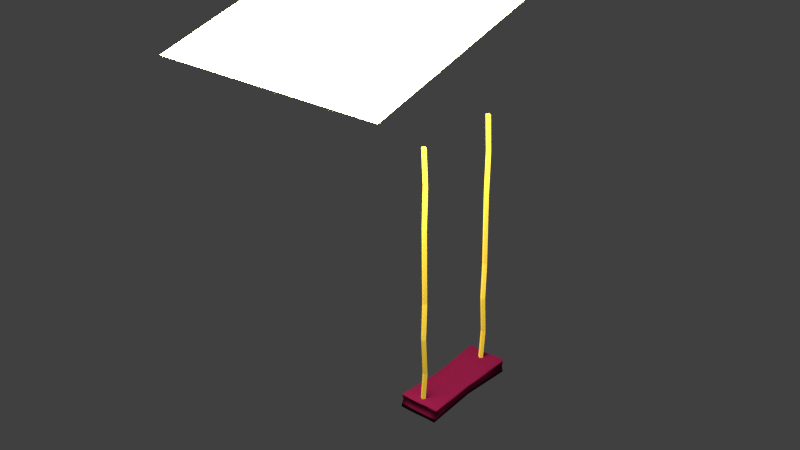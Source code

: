 # Source: MF-Schaukel.blend  (saved by Blender 2.76.0; exported with 4.5.12 LTS)
import bpy
from mathutils import Matrix  # noqa: F401  (used for matrix-valued properties, if any)

bpy.ops.wm.read_factory_settings(use_empty=True)
scene = bpy.context.scene
scene.name = 'Scene'

# ---- collections
col_collection_1 = bpy.data.collections.new('Collection 1'); scene.collection.children.link(col_collection_1)

# ---- materials (node trees are filled in below, after node groups)
mat_material_005 = bpy.data.materials.new('Material.005')
mat_material_005.alpha_threshold = 0.0
mat_material_005.roughness = 0.5
mat_material_003 = bpy.data.materials.new('Material.003')
mat_material_003.alpha_threshold = 0.0
mat_material_003.roughness = 0.5
mat_material_001 = bpy.data.materials.new('Material.001')
mat_material_001.alpha_threshold = 0.0
mat_material_001.roughness = 0.5

# ---- material node trees
mat_material_005.use_nodes = True; mat_material_005.node_tree.nodes.clear()
_N = mat_material_005.node_tree.nodes; _L = mat_material_005.node_tree.links
n0 = _N.new('ShaderNodeOutputMaterial'); n0.name = 'Material Output'; n0.location = (300, 300)
n1 = _N.new('ShaderNodeEmission'); n1.name = 'Emission'; n1.location = (10, 300)
n1.inputs[0].default_value = (0.7869, 0.8, 0.4493, 1.0)
n1.inputs[1].default_value = 40.0
_L.new(n1.outputs[0], n0.inputs[0])
n0.is_active_output = True
mat_material_003.use_nodes = True; mat_material_003.node_tree.nodes.clear()
_N = mat_material_003.node_tree.nodes; _L = mat_material_003.node_tree.links
n0 = _N.new('ShaderNodeOutputMaterial'); n0.name = 'Material Output'; n0.location = (300, 300)
n1 = _N.new('ShaderNodeBsdfDiffuse'); n1.name = 'Diffuse BSDF'; n1.location = (10, 300)
n1.inputs[0].default_value = (1.0, 0.6649, 0.09465, 1.0)
_L.new(n1.outputs[0], n0.inputs[0])
n0.is_active_output = True
mat_material_001.use_nodes = True; mat_material_001.node_tree.nodes.clear()
_N = mat_material_001.node_tree.nodes; _L = mat_material_001.node_tree.links
n0 = _N.new('ShaderNodeOutputMaterial'); n0.name = 'Material Output'; n0.location = (300, 300)
n1 = _N.new('ShaderNodeBsdfDiffuse'); n1.name = 'Diffuse BSDF'; n1.location = (10, 300)
n1.inputs[0].default_value = (0.1282, 0.00533, 0.04408, 1.0)
_L.new(n1.outputs[0], n0.inputs[0])
n0.is_active_output = True

# ---- world
world_world = bpy.data.worlds.new('World'); scene.world = world_world
world_world.color = (0.05088, 0.05088, 0.05088)
world_world.use_sun_shadow = False
world_world.sun_shadow_jitter_overblur = 0.0
world_world.cycles.sampling_method = 'MANUAL'
world_world.cycles.sample_map_resolution = 256

# ---- meshes
me_plane = bpy.data.meshes.new('Plane')
me_plane.from_pydata([(-1.0, -1.0, 0.0), (1.0, -1.0, 0.0), (-1.0, 1.0, 0.0), (1.0, 1.0, 0.0)], [], [(0, 1, 3, 2)])
me_plane.materials.append(mat_material_005)
me_plane.use_remesh_preserve_volume = False
me_plane.use_remesh_preserve_attributes = False
me_plane.use_mirror_vertex_groups = False
me_plane.update()
me_cube_004 = bpy.data.meshes.new('Cube.004')
me_cube_004.from_pydata([(-1.0, -1.0, -1.0), (-0.6996, -2.037, 1.006), (-1.0, 1.0, -1.0), (-0.6996, -0.037, 1.006), (1.0, -1.0, -1.0), (1.3, -2.037, 1.006), (1.0, 1.0, -1.0), (1.3, -0.037, 1.006), (-1.445, 0.163, -0.7336), (-1.0, -1.0, -0.4439), (-1.708, -0.3933, -0.1582), (-1.0, -1.0, 0.1275), (-0.2073, -1.576, 0.4246), (-1.0, -1.0, 0.7297), (-1.0, 1.0, 0.7297), (-0.2073, 0.424, 0.4246), (-1.0, 1.0, 0.1275), (-1.708, 1.607, -0.1582), (-1.0, 1.0, -0.4439), (-1.445, 2.163, -0.7336), (1.0, 1.0, 0.7297), (1.793, 0.424, 0.4246), (1.0, 1.0, 0.1275), (0.2921, 1.607, -0.1582), (1.0, 1.0, -0.4439), (0.5549, 2.163, -0.7336), (1.0, -1.0, 0.7297), (1.793, -1.576, 0.4246), (1.0, -1.0, 0.1275), (0.2921, -0.3933, -0.1582), (1.0, -1.0, -0.4439), (0.5549, 0.163, -0.7336)], [], [(8, 19, 2, 0), (19, 25, 6, 2), (25, 31, 4, 6), (31, 8, 0, 4), (0, 2, 6, 4), (5, 7, 3, 1), (5, 1, 13, 26), (26, 13, 12, 27), (27, 12, 11, 28), (28, 11, 10, 29), (29, 10, 9, 30), (30, 9, 8, 31), (7, 5, 26, 20), (20, 26, 27, 21), (21, 27, 28, 22), (22, 28, 29, 23), (23, 29, 30, 24), (24, 30, 31, 25), (3, 7, 20, 14), (14, 20, 21, 15), (15, 21, 22, 16), (16, 22, 23, 17), (17, 23, 24, 18), (18, 24, 25, 19), (1, 3, 14, 13), (13, 14, 15, 12), (12, 15, 16, 11), (11, 16, 17, 10), (10, 17, 18, 9), (9, 18, 19, 8)])
me_cube_004.materials.append(mat_material_003)
me_cube_004.use_remesh_preserve_volume = False
me_cube_004.use_remesh_preserve_attributes = False
me_cube_004.use_mirror_vertex_groups = False
me_cube_004.update()
me_cube_003 = bpy.data.meshes.new('Cube.003')
me_cube_003.from_pydata([(-1.0, -1.0, -1.0), (-0.6996, -2.037, 1.006), (-1.0, 1.0, -1.0), (-0.6996, -0.037, 1.006), (1.0, -1.0, -1.0), (1.3, -2.037, 1.006), (1.0, 1.0, -1.0), (1.3, -0.037, 1.006), (-1.445, 0.163, -0.7336), (-1.0, -1.0, -0.4439), (-1.708, -0.3933, -0.1582), (-1.0, -1.0, 0.1275), (-0.2073, -1.576, 0.4246), (-1.0, -1.0, 0.7297), (-1.0, 1.0, 0.7297), (-0.2073, 0.424, 0.4246), (-1.0, 1.0, 0.1275), (-1.708, 1.607, -0.1582), (-1.0, 1.0, -0.4439), (-1.445, 2.163, -0.7336), (1.0, 1.0, 0.7297), (1.793, 0.424, 0.4246), (1.0, 1.0, 0.1275), (0.2921, 1.607, -0.1582), (1.0, 1.0, -0.4439), (0.5549, 2.163, -0.7336), (1.0, -1.0, 0.7297), (1.793, -1.576, 0.4246), (1.0, -1.0, 0.1275), (0.2921, -0.3933, -0.1582), (1.0, -1.0, -0.4439), (0.5549, 0.163, -0.7336)], [], [(8, 19, 2, 0), (19, 25, 6, 2), (25, 31, 4, 6), (31, 8, 0, 4), (0, 2, 6, 4), (5, 7, 3, 1), (5, 1, 13, 26), (26, 13, 12, 27), (27, 12, 11, 28), (28, 11, 10, 29), (29, 10, 9, 30), (30, 9, 8, 31), (7, 5, 26, 20), (20, 26, 27, 21), (21, 27, 28, 22), (22, 28, 29, 23), (23, 29, 30, 24), (24, 30, 31, 25), (3, 7, 20, 14), (14, 20, 21, 15), (15, 21, 22, 16), (16, 22, 23, 17), (17, 23, 24, 18), (18, 24, 25, 19), (1, 3, 14, 13), (13, 14, 15, 12), (12, 15, 16, 11), (11, 16, 17, 10), (10, 17, 18, 9), (9, 18, 19, 8)])
me_cube_003.materials.append(mat_material_003)
me_cube_003.use_remesh_preserve_volume = False
me_cube_003.use_remesh_preserve_attributes = False
me_cube_003.use_mirror_vertex_groups = False
me_cube_003.update()
me_cube_002 = bpy.data.meshes.new('Cube.002')
me_cube_002.from_pydata([(-0.9826, -1.037, -1.263), (-1.044, -1.017, 1.273), (-1.008, 1.015, -1.344), (-1.02, 1.006, 1.347), (0.9934, -1.031, -1.263), (0.9795, -1.023, 1.273), (0.9917, 1.015, -1.344), (0.98, 1.006, 1.347), (-1.0, -0.975, 0.0), (-0.9075, -0.009009, 0.9474), (-1.0, 0.9845, 0.0), (-0.901, 0.0, -1.0), (0.01608, 1.004, 1.142), (1.0, 0.9845, 0.0), (0.02789, 1.007, -1.358), (0.8904, -0.01543, 0.8986), (1.0, -0.975, 0.0), (0.8702, -0.01412, -1.004), (-0.0002496, -1.024, 1.176), (0.01736, -1.037, -1.263), (0.01591, -0.001112, 0.8912), (0.0, 0.0, -1.0), (0.0, -0.975, 0.0), (0.8702, -0.01412, -0.004436), (0.0, 0.9845, 0.0), (-0.901, 0.0, 0.0), (-1.01, -0.9989, 0.6367), (-0.9253, 0.5032, 1.061), (-1.004, 0.9996, -0.6721), (-0.9418, -0.5185, -1.132), (0.48, 1.006, 1.347), (0.9959, 0.9996, -0.6721), (-0.5083, 1.015, -1.344), (0.9184, -0.5274, 1.082), (1.009, -1.006, -0.6316), (0.9309, 0.5003, -1.174), (-0.5205, -1.023, 1.273), (0.5174, -1.037, -1.263), (-0.9913, -1.006, -0.6316), (-0.9448, -0.5125, 1.028), (-1.01, 0.9955, 0.6737), (-0.9546, 0.5074, -1.172), (-0.52, 1.006, 1.347), (0.99, 0.9955, 0.6737), (0.4917, 1.015, -1.344), (0.9186, 0.4872, 1.119), (0.9898, -0.9989, 0.6367), (0.9438, -0.5256, -1.134), (0.4955, -1.024, 1.165), (-0.5066, -1.031, -1.263), (-0.4288, -0.0009223, 0.873), (0.4351, -0.007059, 0.9978), (-0.01023, -0.5114, 1.137), (-0.01002, 0.5032, 1.174), (0.4351, -0.007059, -1.002), (-0.4505, 0.0, -1.0), (0.008681, -0.5185, -1.132), (-0.004138, 0.5074, -1.172), (0.008681, -1.006, -0.6316), (-0.01023, -0.9989, 0.6367), (0.5, -0.975, 0.0), (-0.5, -0.975, 0.0), (0.8702, -0.01412, -0.5044), (0.8702, -0.01412, 0.4956), (0.9351, 0.4852, -0.002218), (0.9351, -0.4946, -0.002218), (-0.004138, 0.9996, -0.6721), (-0.01002, 0.9955, 0.6737), (-0.5, 0.9845, 0.0), (0.5, 0.9845, 0.0), (-0.901, 0.0, -0.5), (-0.901, 0.0, 0.5), (-0.9505, -0.4875, 0.0), (-0.9505, 0.4922, 0.0), (-0.9505, 0.4922, -0.5), (0.532, 0.9924, -0.6857), (0.9351, -0.4946, -0.5022), (-0.4913, -1.006, -0.6316), (0.4309, 0.5003, -1.174), (-0.4403, 0.5019, 1.077), (-0.4405, -0.5127, 1.04), (0.4465, -0.5194, 1.007), (0.4467, 0.4953, 1.044), (0.4438, -0.5256, -1.134), (-0.4418, -0.5185, -1.132), (-0.4546, 0.5074, -1.172), (0.4847, -1.0, -0.6317), (0.4658, -0.993, 0.6367), (-0.5342, -0.993, 0.6367), (0.9351, 0.4852, -0.5022), (0.9351, 0.4852, 0.4978), (0.9351, -0.4946, 0.4978), (-0.5041, 0.9996, -0.6721), (-0.4739, 0.9883, 0.6601), (0.5261, 0.9883, 0.6601), (-0.9505, -0.4875, -0.5), (-0.9505, -0.4875, 0.5), (-0.9505, 0.4922, 0.5)], [], [(10, 28, 74), (24, 69, 75), (16, 34, 76), (22, 61, 77), (14, 44, 78), (12, 42, 79), (18, 52, 80), (15, 51, 81), (15, 45, 82), (19, 56, 83), (11, 55, 84), (11, 41, 85), (16, 60, 86), (5, 48, 87), (18, 36, 88), (13, 64, 89), (15, 63, 90), (15, 33, 91), (10, 68, 92), (12, 67, 93), (7, 43, 94), (8, 72, 95), (9, 71, 96), (9, 27, 97), (25, 73, 70), (14, 66, 44), (23, 65, 62), (19, 58, 49), (21, 57, 54), (20, 53, 50), (1, 36, 39), (5, 33, 48), (20, 51, 53), (4, 37, 47), (0, 29, 49), (21, 55, 57), (4, 34, 37), (16, 46, 60), (22, 59, 61), (6, 31, 35), (7, 45, 43), (23, 63, 65), (2, 28, 32), (3, 42, 40), (12, 30, 67), (0, 38, 29), (1, 39, 26), (25, 71, 73), (73, 97, 10), (73, 71, 97), (71, 9, 97), (26, 96, 8), (26, 39, 96), (39, 9, 96), (29, 95, 11), (29, 38, 95), (38, 8, 95), (67, 94, 24), (67, 30, 94), (30, 7, 94), (40, 93, 10), (40, 42, 93), (42, 12, 93), (32, 92, 14), (32, 28, 92), (28, 10, 92), (65, 91, 16), (65, 63, 91), (63, 15, 91), (43, 90, 13), (43, 45, 90), (45, 15, 90), (35, 89, 17), (35, 31, 89), (31, 13, 89), (61, 88, 8), (61, 59, 88), (59, 18, 88), (60, 87, 22), (60, 46, 87), (46, 5, 87), (37, 86, 19), (37, 34, 86), (34, 16, 86), (57, 85, 14), (57, 55, 85), (55, 11, 85), (49, 84, 19), (49, 29, 84), (29, 11, 84), (47, 83, 17), (47, 37, 83), (37, 19, 83), (53, 82, 12), (53, 51, 82), (51, 15, 82), (48, 81, 18), (48, 33, 81), (33, 15, 81), (39, 80, 9), (39, 36, 80), (36, 18, 80), (50, 79, 9), (50, 53, 79), (53, 12, 79), (54, 78, 17), (54, 57, 78), (57, 14, 78), (49, 77, 0), (49, 58, 77), (58, 22, 77), (62, 76, 17), (62, 65, 76), (65, 16, 76), (44, 75, 6), (44, 66, 75), (66, 24, 75), (70, 74, 11), (70, 73, 74), (73, 10, 74), (97, 40, 10), (97, 27, 40), (27, 3, 40), (96, 72, 8), (96, 71, 72), (71, 25, 72), (95, 70, 11), (95, 72, 70), (72, 25, 70), (94, 69, 24), (94, 43, 69), (43, 13, 69), (93, 68, 10), (93, 67, 68), (67, 24, 68), (92, 66, 14), (92, 68, 66), (68, 24, 66), (91, 46, 16), (91, 33, 46), (33, 5, 46), (90, 64, 13), (90, 63, 64), (63, 23, 64), (89, 62, 17), (89, 64, 62), (64, 23, 62), (88, 26, 8), (88, 36, 26), (36, 1, 26), (87, 59, 22), (87, 48, 59), (48, 18, 59), (86, 58, 19), (86, 60, 58), (60, 22, 58), (85, 32, 14), (85, 41, 32), (41, 2, 32), (84, 56, 19), (84, 55, 56), (55, 21, 56), (83, 54, 17), (83, 56, 54), (56, 21, 54), (82, 30, 12), (82, 45, 30), (45, 7, 30), (81, 52, 18), (81, 51, 52), (51, 20, 52), (80, 50, 9), (80, 52, 50), (52, 20, 50), (79, 27, 9), (79, 42, 27), (42, 3, 27), (78, 35, 17), (78, 44, 35), (44, 6, 35), (77, 38, 0), (77, 61, 38), (61, 8, 38), (76, 47, 17), (76, 34, 47), (34, 4, 47), (75, 31, 6), (75, 69, 31), (69, 13, 31), (74, 41, 11), (74, 28, 41), (28, 2, 41)])
me_cube_002.polygons.foreach_set('use_smooth', [True] * 192)
me_cube_002.materials.append(mat_material_001)
me_cube_002.use_remesh_preserve_volume = False
me_cube_002.use_remesh_preserve_attributes = False
me_cube_002.use_mirror_vertex_groups = False
me_cube_002.update()

# ---- objects
ob_plane = bpy.data.objects.new('Plane', me_plane)
ob_cube_002 = bpy.data.objects.new('Cube.002', me_cube_004)
ob_cube_001 = bpy.data.objects.new('Cube.001', me_cube_003)
ob_cube = bpy.data.objects.new('Cube', me_cube_002)

# ---- transforms, parenting, visibility, modifiers, constraints
ob_plane.location = (0.08296, -1.326, 3.849)
ob_plane.rotation_euler = (0.2753, -0.0, 0.0)
ob_plane.lineart.crease_threshold = 0.0
ob_cube_002.location = (-0.01098, -0.4456, 1.252)
ob_cube_002.rotation_euler = (0.0, -0.0, -0.6006)
ob_cube_002.scale = (0.01884, 0.01708, 1.266)
ob_cube_002.lineart.crease_threshold = 0.0
ob_cube_001.location = (-0.004054, 0.4268, 1.278)
ob_cube_001.rotation_euler = (0.0, -0.0, -0.6006)
ob_cube_001.scale = (0.01884, 0.01708, 1.266)
ob_cube_001.lineart.crease_threshold = 0.0
ob_cube.location = (0.0, 0.0, 0.0)
ob_cube.scale = (-0.1933, 0.5155, 0.05286)
ob_cube.lineart.crease_threshold = 0.0

# ---- collection membership
col_collection_1.objects.link(ob_plane)
col_collection_1.objects.link(ob_cube_002)
col_collection_1.objects.link(ob_cube_001)
col_collection_1.objects.link(ob_cube)

# ---- scene / render settings (as saved in the file)
scene.frame_start = 1; scene.frame_end = 250; scene.frame_set(1)
scene.render.engine = 'CYCLES'
scene.render.resolution_percentage = 50
scene.render.dither_intensity = 0.0
scene.cycles.use_denoising = False
scene.cycles.samples = 10
scene.cycles.sampling_pattern = 'TABULATED_SOBOL'
scene.cycles.light_sampling_threshold = 0.0
scene.cycles.use_adaptive_sampling = False
scene.cycles.use_light_tree = False
scene.cycles.blur_glossy = 0.0
scene.cycles.pixel_filter_type = 'GAUSSIAN'
scene.cycles.sample_clamp_indirect = 0.0
scene.view_settings.view_transform = 'Standard'
bpy.context.view_layer.update()

# ---- added for rendering (the .blend has no active camera): camera
cam_auto = bpy.data.cameras.new('AutoCamera')
cam_auto.lens = 50.0
cam_auto.sensor_width = 36.0
cam_auto.clip_end = 1000.0
ob_auto_camera = bpy.data.objects.new('AutoCamera', cam_auto)
scene.collection.objects.link(ob_auto_camera)
ob_auto_camera.location = (5.10699, -6.91149, 6.0439)
ob_auto_camera.rotation_euler = (1.09748, -7.21219e-08, 0.694738)
scene.camera = ob_auto_camera
bpy.context.view_layer.update()
